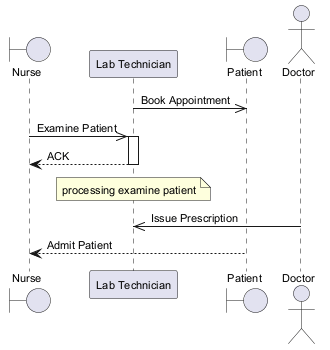

The diagram above was rendered by PlantUML. Its source (embedded in the PNG):
@startuml
skinparam defaultFontSize 11
boundary "Nurse" as N
participant "Lab Technician" as LT
boundary "Patient" as P
actor "Doctor" as D
LT ->> P : Book Appointment
N ->> LT : Examine Patient
activate LT
LT --> N : ACK
deactivate LT
note over LT : processing examine patient
D ->> LT : Issue Prescription
P --> N : Admit Patient
@enduml